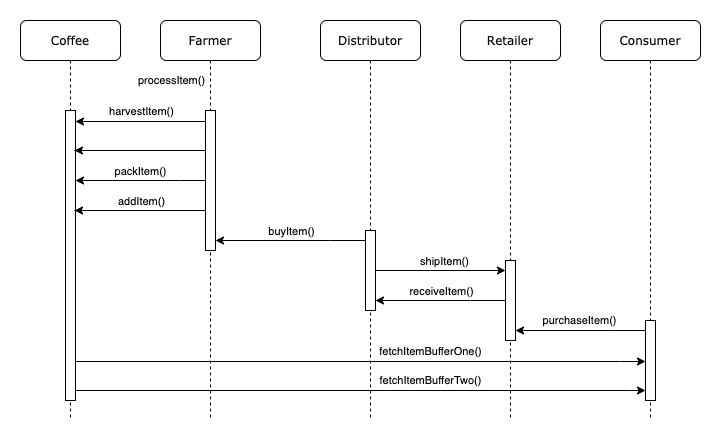

The diagram above was exported from draw.io. Its source (the exported page's mxGraphModel, read from the mxfile embedded in the PNG):
<mxGraphModel dx="1694" dy="970" grid="1" gridSize="10" guides="1" tooltips="1" connect="1" arrows="1" fold="1" page="1" pageScale="1" pageWidth="1100" pageHeight="850" background="#ffffff" math="0" shadow="0">
  <root>
    <mxCell id="0" />
    <mxCell id="1" parent="0" />
    <mxCell id="7baba1c4bc27f4b0-2" value="Farmer" style="shape=umlLifeline;perimeter=lifelinePerimeter;whiteSpace=wrap;html=1;container=1;collapsible=0;recursiveResize=0;outlineConnect=0;rounded=1;shadow=0;comic=0;labelBackgroundColor=none;strokeWidth=1;fontFamily=Verdana;fontSize=12;align=center;" parent="1" vertex="1">
      <mxGeometry x="240" y="80" width="100" height="400" as="geometry" />
    </mxCell>
    <mxCell id="7baba1c4bc27f4b0-10" value="" style="html=1;points=[];perimeter=orthogonalPerimeter;rounded=0;shadow=0;comic=0;labelBackgroundColor=none;strokeWidth=1;fontFamily=Verdana;fontSize=12;align=center;" parent="7baba1c4bc27f4b0-2" vertex="1">
      <mxGeometry x="45" y="90" width="10" height="140" as="geometry" />
    </mxCell>
    <mxCell id="7baba1c4bc27f4b0-3" value="Distributor" style="shape=umlLifeline;perimeter=lifelinePerimeter;whiteSpace=wrap;html=1;container=1;collapsible=0;recursiveResize=0;outlineConnect=0;rounded=1;shadow=0;comic=0;labelBackgroundColor=none;strokeWidth=1;fontFamily=Verdana;fontSize=12;align=center;" parent="1" vertex="1">
      <mxGeometry x="400" y="80" width="100" height="400" as="geometry" />
    </mxCell>
    <mxCell id="7baba1c4bc27f4b0-13" value="" style="html=1;points=[];perimeter=orthogonalPerimeter;rounded=0;shadow=0;comic=0;labelBackgroundColor=none;strokeWidth=1;fontFamily=Verdana;fontSize=12;align=center;" parent="7baba1c4bc27f4b0-3" vertex="1">
      <mxGeometry x="45" y="210" width="10" height="80" as="geometry" />
    </mxCell>
    <mxCell id="7baba1c4bc27f4b0-4" value="Retailer" style="shape=umlLifeline;perimeter=lifelinePerimeter;whiteSpace=wrap;html=1;container=1;collapsible=0;recursiveResize=0;outlineConnect=0;rounded=1;shadow=0;comic=0;labelBackgroundColor=none;strokeWidth=1;fontFamily=Verdana;fontSize=12;align=center;" parent="1" vertex="1">
      <mxGeometry x="540" y="80" width="100" height="400" as="geometry" />
    </mxCell>
    <mxCell id="7baba1c4bc27f4b0-22" value="" style="html=1;points=[];perimeter=orthogonalPerimeter;rounded=0;shadow=0;comic=0;labelBackgroundColor=none;strokeWidth=1;fontFamily=Verdana;fontSize=12;align=center;" parent="7baba1c4bc27f4b0-4" vertex="1">
      <mxGeometry x="45" y="240" width="10" height="80" as="geometry" />
    </mxCell>
    <mxCell id="7baba1c4bc27f4b0-5" value="Consumer" style="shape=umlLifeline;perimeter=lifelinePerimeter;whiteSpace=wrap;html=1;container=1;collapsible=0;recursiveResize=0;outlineConnect=0;rounded=1;shadow=0;comic=0;labelBackgroundColor=none;strokeWidth=1;fontFamily=Verdana;fontSize=12;align=center;" parent="1" vertex="1">
      <mxGeometry x="680" y="80" width="100" height="400" as="geometry" />
    </mxCell>
    <mxCell id="7baba1c4bc27f4b0-19" value="" style="html=1;points=[];perimeter=orthogonalPerimeter;rounded=0;shadow=0;comic=0;labelBackgroundColor=none;strokeWidth=1;fontFamily=Verdana;fontSize=12;align=center;" parent="7baba1c4bc27f4b0-5" vertex="1">
      <mxGeometry x="45" y="300" width="10" height="80" as="geometry" />
    </mxCell>
    <mxCell id="7baba1c4bc27f4b0-8" value="Coffee" style="shape=umlLifeline;perimeter=lifelinePerimeter;whiteSpace=wrap;html=1;container=1;collapsible=0;recursiveResize=0;outlineConnect=0;rounded=1;shadow=0;comic=0;labelBackgroundColor=none;strokeWidth=1;fontFamily=Verdana;fontSize=12;align=center;" parent="1" vertex="1">
      <mxGeometry x="100" y="80" width="100" height="400" as="geometry" />
    </mxCell>
    <mxCell id="7baba1c4bc27f4b0-9" value="" style="html=1;points=[];perimeter=orthogonalPerimeter;rounded=0;shadow=0;comic=0;labelBackgroundColor=none;strokeWidth=1;fontFamily=Verdana;fontSize=12;align=center;" parent="7baba1c4bc27f4b0-8" vertex="1">
      <mxGeometry x="45" y="90" width="10" height="290" as="geometry" />
    </mxCell>
    <mxCell id="_mPjRzEI9DCy4sOTzM3H-2" value="" style="edgeStyle=orthogonalEdgeStyle;rounded=0;orthogonalLoop=1;jettySize=auto;html=1;" edge="1" parent="1" source="7baba1c4bc27f4b0-10">
      <mxGeometry relative="1" as="geometry">
        <mxPoint x="155" y="181" as="targetPoint" />
        <Array as="points">
          <mxPoint x="155" y="181" />
        </Array>
      </mxGeometry>
    </mxCell>
    <mxCell id="_mPjRzEI9DCy4sOTzM3H-3" value="harvestItem()" style="edgeLabel;html=1;align=center;verticalAlign=middle;resizable=0;points=[];" vertex="1" connectable="0" parent="_mPjRzEI9DCy4sOTzM3H-2">
      <mxGeometry x="-0.0985" y="-1" relative="1" as="geometry">
        <mxPoint x="-6.1400000000000015" y="-10.04" as="offset" />
      </mxGeometry>
    </mxCell>
    <mxCell id="_mPjRzEI9DCy4sOTzM3H-4" style="edgeStyle=orthogonalEdgeStyle;rounded=0;orthogonalLoop=1;jettySize=auto;html=1;" edge="1" parent="1" source="7baba1c4bc27f4b0-10">
      <mxGeometry relative="1" as="geometry">
        <mxPoint x="154" y="210" as="targetPoint" />
        <Array as="points">
          <mxPoint x="154" y="210" />
        </Array>
      </mxGeometry>
    </mxCell>
    <mxCell id="_mPjRzEI9DCy4sOTzM3H-5" value="processItem()" style="edgeLabel;html=1;align=center;verticalAlign=middle;resizable=0;points=[];" vertex="1" connectable="0" parent="_mPjRzEI9DCy4sOTzM3H-4">
      <mxGeometry x="1" y="68" relative="1" as="geometry">
        <mxPoint x="96.26" y="-70.9" as="offset" />
      </mxGeometry>
    </mxCell>
    <mxCell id="_mPjRzEI9DCy4sOTzM3H-7" value="" style="edgeStyle=orthogonalEdgeStyle;rounded=0;orthogonalLoop=1;jettySize=auto;html=1;" edge="1" parent="1" source="7baba1c4bc27f4b0-10" target="7baba1c4bc27f4b0-9">
      <mxGeometry relative="1" as="geometry">
        <mxPoint x="205" y="275" as="targetPoint" />
        <Array as="points">
          <mxPoint x="260" y="240" />
          <mxPoint x="260" y="240" />
        </Array>
      </mxGeometry>
    </mxCell>
    <mxCell id="_mPjRzEI9DCy4sOTzM3H-8" value="packItem()" style="edgeLabel;html=1;align=center;verticalAlign=middle;resizable=0;points=[];" vertex="1" connectable="0" parent="_mPjRzEI9DCy4sOTzM3H-7">
      <mxGeometry x="0.225" y="-2" relative="1" as="geometry">
        <mxPoint x="14.43" y="-8" as="offset" />
      </mxGeometry>
    </mxCell>
    <mxCell id="_mPjRzEI9DCy4sOTzM3H-9" style="edgeStyle=orthogonalEdgeStyle;rounded=0;orthogonalLoop=1;jettySize=auto;html=1;" edge="1" parent="1" source="7baba1c4bc27f4b0-10">
      <mxGeometry relative="1" as="geometry">
        <mxPoint x="154" y="270" as="targetPoint" />
        <Array as="points">
          <mxPoint x="154" y="270" />
        </Array>
      </mxGeometry>
    </mxCell>
    <mxCell id="_mPjRzEI9DCy4sOTzM3H-10" value="addItem()" style="edgeLabel;html=1;align=center;verticalAlign=middle;resizable=0;points=[];" vertex="1" connectable="0" parent="_mPjRzEI9DCy4sOTzM3H-9">
      <mxGeometry x="-0.1676" y="-1" relative="1" as="geometry">
        <mxPoint x="-10.6" y="-9" as="offset" />
      </mxGeometry>
    </mxCell>
    <mxCell id="_mPjRzEI9DCy4sOTzM3H-11" style="edgeStyle=orthogonalEdgeStyle;rounded=0;orthogonalLoop=1;jettySize=auto;html=1;" edge="1" parent="1" source="7baba1c4bc27f4b0-13" target="7baba1c4bc27f4b0-10">
      <mxGeometry relative="1" as="geometry">
        <Array as="points">
          <mxPoint x="410" y="300" />
          <mxPoint x="410" y="300" />
        </Array>
      </mxGeometry>
    </mxCell>
    <mxCell id="_mPjRzEI9DCy4sOTzM3H-12" value="buyItem()" style="edgeLabel;html=1;align=center;verticalAlign=middle;resizable=0;points=[];" vertex="1" connectable="0" parent="_mPjRzEI9DCy4sOTzM3H-11">
      <mxGeometry x="-0.0457" y="-1" relative="1" as="geometry">
        <mxPoint x="-3.57" y="-9" as="offset" />
      </mxGeometry>
    </mxCell>
    <mxCell id="_mPjRzEI9DCy4sOTzM3H-13" style="edgeStyle=orthogonalEdgeStyle;rounded=0;orthogonalLoop=1;jettySize=auto;html=1;" edge="1" parent="1" source="7baba1c4bc27f4b0-13" target="7baba1c4bc27f4b0-22">
      <mxGeometry relative="1" as="geometry">
        <Array as="points">
          <mxPoint x="510" y="330" />
          <mxPoint x="510" y="330" />
        </Array>
      </mxGeometry>
    </mxCell>
    <mxCell id="_mPjRzEI9DCy4sOTzM3H-14" value="shipItem()" style="edgeLabel;html=1;align=center;verticalAlign=middle;resizable=0;points=[];" vertex="1" connectable="0" parent="_mPjRzEI9DCy4sOTzM3H-13">
      <mxGeometry x="0.0659" y="-1" relative="1" as="geometry">
        <mxPoint y="-11" as="offset" />
      </mxGeometry>
    </mxCell>
    <mxCell id="_mPjRzEI9DCy4sOTzM3H-16" value="" style="edgeStyle=orthogonalEdgeStyle;rounded=0;orthogonalLoop=1;jettySize=auto;html=1;" edge="1" parent="1" source="7baba1c4bc27f4b0-22" target="7baba1c4bc27f4b0-13">
      <mxGeometry relative="1" as="geometry">
        <mxPoint x="505" y="390" as="targetPoint" />
        <Array as="points">
          <mxPoint x="550" y="360" />
          <mxPoint x="550" y="360" />
        </Array>
      </mxGeometry>
    </mxCell>
    <mxCell id="_mPjRzEI9DCy4sOTzM3H-17" value="receiveItem()" style="edgeLabel;html=1;align=center;verticalAlign=middle;resizable=0;points=[];" vertex="1" connectable="0" parent="_mPjRzEI9DCy4sOTzM3H-16">
      <mxGeometry x="-0.1626" relative="1" as="geometry">
        <mxPoint x="-10.71" y="-10" as="offset" />
      </mxGeometry>
    </mxCell>
    <mxCell id="_mPjRzEI9DCy4sOTzM3H-19" value="purchaseItem()" style="edgeStyle=orthogonalEdgeStyle;rounded=0;orthogonalLoop=1;jettySize=auto;html=1;" edge="1" parent="1" source="7baba1c4bc27f4b0-19" target="7baba1c4bc27f4b0-22">
      <mxGeometry y="-10" relative="1" as="geometry">
        <mxPoint x="590" y="395" as="targetPoint" />
        <Array as="points">
          <mxPoint x="690" y="390" />
          <mxPoint x="690" y="390" />
        </Array>
        <mxPoint as="offset" />
      </mxGeometry>
    </mxCell>
    <mxCell id="_mPjRzEI9DCy4sOTzM3H-21" style="edgeStyle=orthogonalEdgeStyle;rounded=0;orthogonalLoop=1;jettySize=auto;html=1;" edge="1" parent="1" source="7baba1c4bc27f4b0-9" target="7baba1c4bc27f4b0-19">
      <mxGeometry relative="1" as="geometry">
        <mxPoint x="710" y="421" as="targetPoint" />
        <Array as="points">
          <mxPoint x="700" y="421" />
          <mxPoint x="700" y="420" />
        </Array>
      </mxGeometry>
    </mxCell>
    <mxCell id="_mPjRzEI9DCy4sOTzM3H-22" value="fetchItemBufferOne()" style="edgeLabel;html=1;align=center;verticalAlign=middle;resizable=0;points=[];" vertex="1" connectable="0" parent="_mPjRzEI9DCy4sOTzM3H-21">
      <mxGeometry x="0.1888" y="1" relative="1" as="geometry">
        <mxPoint x="16.14" y="-9.62" as="offset" />
      </mxGeometry>
    </mxCell>
    <mxCell id="_mPjRzEI9DCy4sOTzM3H-23" style="edgeStyle=orthogonalEdgeStyle;rounded=0;orthogonalLoop=1;jettySize=auto;html=1;" edge="1" parent="1" source="7baba1c4bc27f4b0-9" target="7baba1c4bc27f4b0-19">
      <mxGeometry relative="1" as="geometry">
        <mxPoint x="164.83" y="450.02857142857135" as="sourcePoint" />
        <mxPoint x="735.17" y="450" as="targetPoint" />
        <Array as="points">
          <mxPoint x="710" y="450" />
          <mxPoint x="710" y="450" />
        </Array>
      </mxGeometry>
    </mxCell>
    <mxCell id="_mPjRzEI9DCy4sOTzM3H-24" value="fetchItemBufferTwo()" style="edgeLabel;html=1;align=center;verticalAlign=middle;resizable=0;points=[];" vertex="1" connectable="0" parent="_mPjRzEI9DCy4sOTzM3H-23">
      <mxGeometry x="0.1888" y="1" relative="1" as="geometry">
        <mxPoint x="16" y="-9.62" as="offset" />
      </mxGeometry>
    </mxCell>
  </root>
</mxGraphModel>